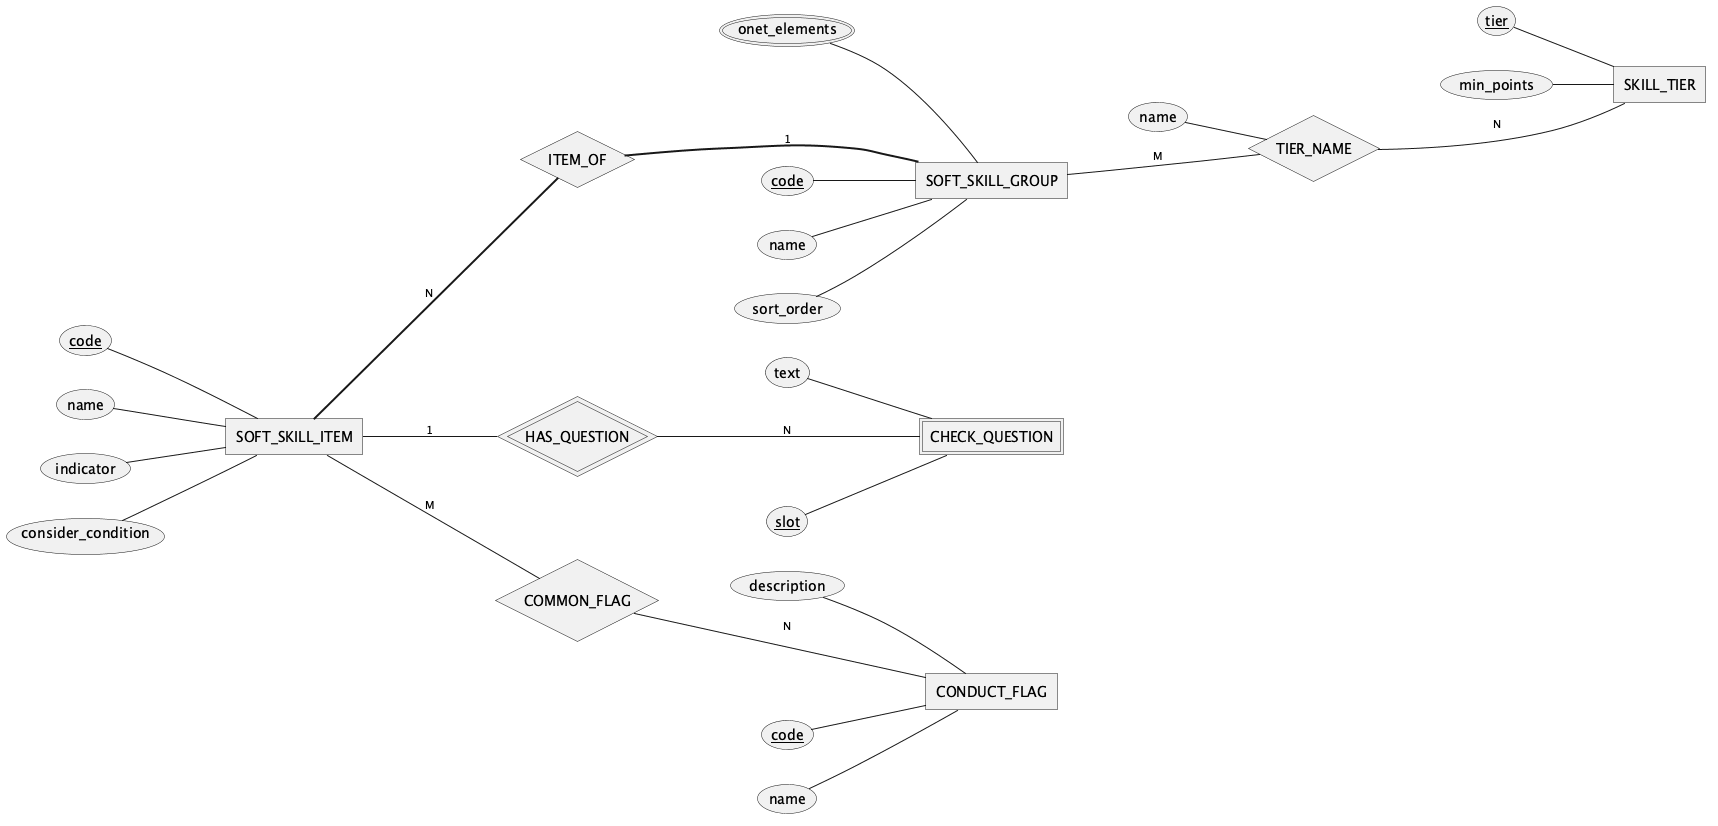

The diagram above was rendered by PlantUML. Its source (embedded in the PNG):
@startchen ERD-02e_SoftSkills
left to right direction
' GENERATED by reports/master/design/compact/gen_erd.py from plantuml/erd/ERD_JobQuest_Chen.puml.
' Do not edit this file: edit ERD_JobQuest_Chen.puml (or VIEWS in the script) and rerun the script.
' Sections: B. Catalogue, occupation profile, work environments, C. Reference data, soft skill, keyword, grading library
' Notation: <<weak>> double rectangle · <<identifying>> double diamond · <<key>> key (partial on weak)
'   <<derived>> dashed oval · <<multi>> double oval · { } composite · =N= total participation
'   Label next to an entity = that entity's cardinality in the relationship.
' [CAM] research still 'can chot' or draft (07 A28) · [VANG] research 'da chot', no D-ID yet

' ═══ Entities ═══
' [CAM] onet_elements: B2 (Hồ sơ cơ chế game) still open
entity SOFT_SKILL_GROUP {
  code <<key>>
  name
  sort_order
  onet_elements <<multi>>
}
' [CAM] consider_condition: Seed scenario E2 is a draft
entity SOFT_SKILL_ITEM {
  code <<key>>
  name
  indicator
  consider_condition
}
entity SKILL_TIER {
  tier <<key>>
  min_points
}
' [CAM] yes/no question library, Seed scenario E2
entity CHECK_QUESTION <<weak>> {
  slot <<key>>
  text
}
' [CAM] 13 common flags, Seed scenario E2
entity CONDUCT_FLAG {
  code <<key>>
  name
  description
}

' ═══ Relationships ═══
relationship ITEM_OF {
}
' [CAM] H5: 35 tier names
relationship TIER_NAME {
  name
}
' [CAM]
relationship HAS_QUESTION <<identifying>> {
}
' [CAM]
relationship COMMON_FLAG {
}

' ═══ Links ═══
SOFT_SKILL_ITEM =N= ITEM_OF
ITEM_OF =1= SOFT_SKILL_GROUP
SOFT_SKILL_GROUP -M- TIER_NAME
TIER_NAME -N- SKILL_TIER
SOFT_SKILL_ITEM -1- HAS_QUESTION
HAS_QUESTION -N- CHECK_QUESTION
SOFT_SKILL_ITEM -M- COMMON_FLAG
COMMON_FLAG -N- CONDUCT_FLAG

@endchen